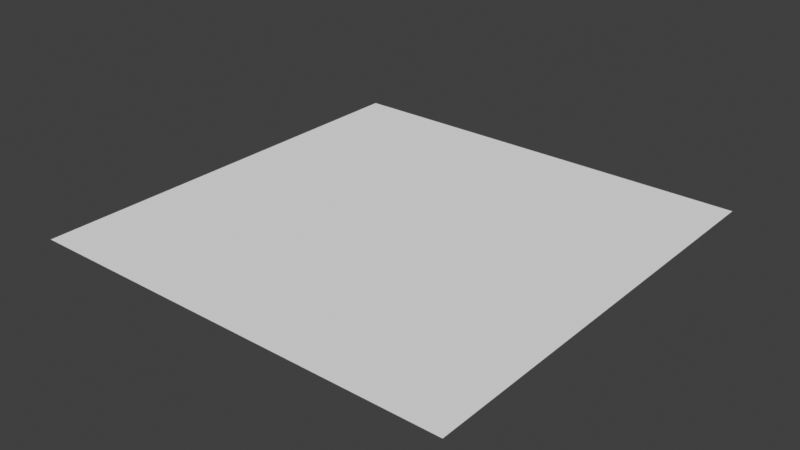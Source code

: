 # Source: dynamic_water.blend  (saved by Blender 5.1.30; exported with 4.5.12 LTS)
import bpy
from mathutils import Matrix  # noqa: F401  (used for matrix-valued properties, if any)

bpy.ops.wm.read_factory_settings(use_empty=True)
scene = bpy.context.scene
scene.name = 'Scene'

# ---- collections
col_collection = bpy.data.collections.new('Collection'); scene.collection.children.link(col_collection)

# ---- materials (node trees are filled in below, after node groups)
mat_water1 = bpy.data.materials.new('water1')

# ---- material node trees

# ---- world
world_world = bpy.data.worlds.new('World'); scene.world = world_world
world_world.use_nodes = True; world_world.node_tree.nodes.clear()
_N = world_world.node_tree.nodes; _L = world_world.node_tree.links
n0 = _N.new('ShaderNodeOutputWorld'); n0.name = 'World Output'; n0.location = (200, 100)
n1 = _N.new('ShaderNodeBackground'); n1.name = 'Background'; n1.location = (-200, 100)
n1.inputs[0].default_value = (0.05088, 0.05088, 0.05088, 1.0)
_L.new(n1.outputs[0], n0.inputs[0])
n0.is_active_output = True
world_world.color = (0.05088, 0.05088, 0.05088)
world_world.sun_shadow_jitter_overblur = 0.0

# ---- meshes
me_plane = bpy.data.meshes.new('Plane')
me_plane.from_pydata([(-1.0, -1.0, 0.0), (1.0, -1.0, 0.0), (-1.0, 1.0, 0.0), (1.0, 1.0, 0.0)], [], [(0, 1, 3, 2)])
_uv = me_plane.uv_layers.new(name='UVMap')
_uv.uv.foreach_set('vector', [0.0, 0.0, 1.0, 0.0, 1.0, 1.0, 0.0, 1.0])
_ca = me_plane.color_attributes.new('Col', 'FLOAT_COLOR', 'POINT')
_ca.data.foreach_set('color', [0.04817, 0.3885, 0.4337, 1.0, 0.04817, 0.3885, 0.4337, 1.0, 0.04817, 0.3885, 0.4337, 1.0, 0.04817, 0.3885, 0.4337, 1.0])
me_plane.materials.append(mat_water1)
me_plane.use_paint_bone_selection = False
me_plane.use_paint_mask = True
me_plane.update()

# ---- objects
ob_plane = bpy.data.objects.new('Plane', me_plane)

# ---- transforms, parenting, visibility, modifiers, constraints
ob_plane.location = (0.0, 0.0, 0.0)

# ---- collection membership
col_collection.objects.link(ob_plane)

# ---- scene / render settings (as saved in the file)
scene.frame_start = 1; scene.frame_end = 250; scene.frame_set(1)
scene.render.engine = 'BLENDER_EEVEE_NEXT'
scene.render.bake_bias = 0.0
scene.render.bake_samples = 0
scene.cycles.sampling_pattern = 'TABULATED_SOBOL'
scene.eevee.use_volume_custom_range = False
scene.view_settings.view_transform = 'Standard'
bpy.context.view_layer.update()

# ---- added for rendering (the .blend has no active camera and no usable light): camera, sun
cam_auto = bpy.data.cameras.new('AutoCamera')
cam_auto.lens = 50.0
cam_auto.sensor_width = 36.0
cam_auto.clip_end = 1000.0
ob_auto_camera = bpy.data.objects.new('AutoCamera', cam_auto)
scene.collection.objects.link(ob_auto_camera)
ob_auto_camera.location = (2.61693, -3.14032, 2.09354)
ob_auto_camera.rotation_euler = (1.09748, -7.21219e-08, 0.694738)
scene.camera = ob_auto_camera
light_auto_sun = bpy.data.lights.new('AutoSun', 'SUN')
light_auto_sun.energy = 3.0
light_auto_sun.angle = 0.0523599
ob_auto_sun = bpy.data.objects.new('AutoSun', light_auto_sun)
scene.collection.objects.link(ob_auto_sun)
ob_auto_sun.rotation_euler = (0.872665, 0.174533, 0.523599)
bpy.context.view_layer.update()
